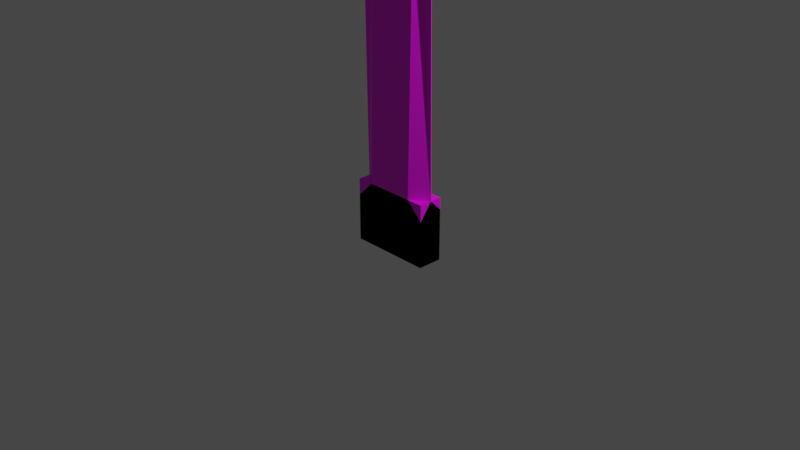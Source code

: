 # Source: Handle1.blend  (saved by Blender 3.6.11; exported with 4.5.12 LTS)
import bpy
from mathutils import Matrix  # noqa: F401  (used for matrix-valued properties, if any)

bpy.ops.wm.read_factory_settings(use_empty=True)
scene = bpy.context.scene
scene.name = 'Scene'

# ---- collections
col_collection = bpy.data.collections.new('Collection'); scene.collection.children.link(col_collection)

# ---- images (referenced by path relative to the original .blend; pixels are not part of the script)
import os
ASSET_DIR = os.environ.get("B2B_ASSET_DIR", "")  # directory of the original .blend (textures are referenced by path, not embedded)
HERE = os.path.dirname(os.path.abspath(__file__))  # packed textures are extracted next to this script under _unpacked/

def load_image(name, relpath, width, height, colorspace="sRGB"):
    """Load a texture the original file referenced (path relative to the .blend, or extracted next to this script)."""
    p = next((c for c in (os.path.join(HERE, relpath), os.path.join(ASSET_DIR, relpath)) if relpath and os.path.exists(c)), "")
    if p:
        img = bpy.data.images.load(p, check_existing=True)
        img.name = name
    else:  # same state as the original file: an image datablock whose file is absent (Cycles renders it pink)
        img = bpy.data.images.new(name, width, height)
        img.source = "FILE"
        img.filepath = "//" + (relpath or name)
    img.colorspace_settings.name = colorspace
    return img
img_silver_metallic_textured_background_jpg = load_image('silver-metallic-textured-background.jpg', 'silver-metallic-textured-background.jpg', 1024, 1024, 'sRGB')

# ---- materials (node trees are filled in below, after node groups)
mat_material = bpy.data.materials.new('Material')
mat_material.alpha_threshold = 0.0
mat_material.use_transparent_shadow = False
mat_material.roughness = 0.5
mat_material.line_color = (0.0, 0.0, 0.0, 1.0)

# ---- material node trees
mat_material.use_nodes = True; mat_material.node_tree.nodes.clear()
_N = mat_material.node_tree.nodes; _L = mat_material.node_tree.links
n0 = _N.new('ShaderNodeOutputMaterial'); n0.name = 'Material Output'; n0.location = (300, 300)
n1 = _N.new('ShaderNodeBsdfPrincipled'); n1.name = 'Principled BSDF'; n1.location = (10, 300)
n1.distribution = 'GGX'
n1.subsurface_method = 'RANDOM_WALK_SKIN'
n1.inputs[3].default_value = 1.45
n1.inputs[27].default_value = (0.0, 0.0, 0.0, 1.0)
n1.inputs[28].default_value = 1.0
n2 = _N.new('ShaderNodeTexImage'); n2.name = 'Image Texture'; n2.location = (-280, 280)
n2.image = img_silver_metallic_textured_background_jpg
_L.new(n1.outputs[0], n0.inputs[0])
_L.new(n2.outputs[0], n1.inputs[0])
n0.is_active_output = True

# ---- world
world_world = bpy.data.worlds.new('World'); scene.world = world_world
world_world.use_nodes = True; world_world.node_tree.nodes.clear()
_N = world_world.node_tree.nodes; _L = world_world.node_tree.links
n0 = _N.new('ShaderNodeOutputWorld'); n0.name = 'World Output'; n0.location = (300, 300)
n1 = _N.new('ShaderNodeBackground'); n1.name = 'Background'; n1.location = (10, 300)
n1.inputs[0].default_value = (0.05088, 0.05088, 0.05088, 1.0)
_L.new(n1.outputs[0], n0.inputs[0])
n0.is_active_output = True
world_world.color = (0.05088, 0.05088, 0.05088)
world_world.use_sun_shadow = False
world_world.sun_shadow_jitter_overblur = 0.0

# ---- cameras
cam_camera = bpy.data.cameras.new('Camera')
cam_camera.clip_end = 100.0
cam_camera.ortho_scale = 7.314

# ---- lights
light_light = bpy.data.lights.new('Light', 'POINT')
light_light.transmission_factor = 0.0
light_light.energy = 1000.0
light_light.shadow_soft_size = 0.1
light_light.shadow_maximum_resolution = 0.006
light_light.use_absolute_resolution = True

# ---- meshes
me_cube = bpy.data.meshes.new('Cube')
me_cube.from_pydata([(-0.004193, 0.1339, 0.3435), (-0.004193, -0.1339, 0.3435), (-0.004193, -0.06338, 4.519), (-0.004193, -0.02259, 4.519), (0.4462, 0.0, 0.3435), (-0.004193, 0.0, 0.3435), (0.4462, -0.04702, 3.92), (-0.004193, -0.04702, 4.519), (0.4462, 0.0, 0.3435), (-0.004193, 0.0, 0.3435), (0.4462, -0.04702, 3.92), (-0.004193, -0.04702, 4.519), (0.4462, 0.0, 0.3435), (-0.004193, 0.0, 0.3435), (0.4462, -0.04702, 3.92), (-0.004193, -0.04702, 4.519), (0.4462, 0.0, 0.3435), (0.4462, 0.0, 0.3435), (0.4462, 0.0, -0.3435), (0.4462, 0.0, -0.3435), (-0.004193, 0.0, -0.3435), (-0.004193, 0.0, 0.3435), (-0.004193, 0.0, -0.3435), (-0.004193, 0.0, 0.3435), (0.4462, -0.04702, 3.92), (-0.004193, -0.04702, 4.519), (0.3204, 0.1339, 0.3435), (0.4462, 0.00809, 0.3435), (0.4462, -0.04602, 3.92), (0.3204, -0.005223, 4.087), (0.4462, 0.0, 0.3435), (0.2649, -0.1339, 0.3435), (0.2649, -0.06338, 4.161), (0.4462, -0.04702, 3.92)], [(21, 25), (24, 25), (20, 22), (21, 23), (17, 24), (16, 19), (23, 16), (18, 17), (20, 18), (19, 22)], [(26, 0, 3, 29), (1, 31, 32, 2), (6, 28, 29, 3, 7), (30, 4, 6, 33), (5, 1, 2, 7), (4, 27, 28, 6), (0, 5, 7, 3), (32, 33, 6, 7, 2), (7, 6, 10, 11), (7, 5, 9, 11), (6, 4, 8, 10), (11, 10, 14, 15), (11, 9, 13, 15), (10, 8, 12, 14), (26, 29, 28, 27), (32, 31, 30, 33)])
_uv = me_cube.uv_layers.new(name='UVMap')
_uv.uv.foreach_set('vector', [0.2185, 1.0, 0.1667, 1.0, 0.1667, 0.0, 0.2185, 0.1033, 0.6827, -7.52e-08, 0.6825, 0.09464, 0.2765, 0.09508, 0.2386, 1.493e-08, 0.3183, 0.268, 0.3183, 0.2683, 0.2963, 0.2845, 0.2388, 0.2821, 0.2387, 0.2734, 0.2386, 0.2845, 0.2386, 0.2845, 0.2386, 0.2845, 0.2386, 0.2845, 0.6826, 0.2162, 0.6826, 0.2643, 0.2386, 0.2389, 0.2386, 0.2331, 0.6223, 0.2643, 0.6224, 0.2672, 0.3183, 0.2683, 0.3183, 0.268, 0.6826, 0.1681, 0.6826, 0.2162, 0.2386, 0.2331, 0.2386, 0.2243, 0.2862, 0.2643, 0.3183, 0.268, 0.3183, 0.268, 0.2387, 0.2734, 0.2386, 0.2675, 0.2386, 0.2845, 0.2386, 0.2845, 0.2386, 0.2845, 0.2386, 0.2845, 0.2386, 0.2845, 0.2386, 0.2845, 0.2386, 0.2845, 0.2386, 0.2845, 0.2386, 0.2845, 0.2386, 0.2845, 0.2386, 0.2845, 0.2386, 0.2845, 0.2386, 0.2845, 0.2386, 0.2845, 0.2386, 0.2845, 0.2386, 0.2845, 0.2386, 0.2845, 0.2386, 0.2845, 0.2386, 0.2845, 0.2386, 0.2845, 0.2386, 0.2845, 0.2386, 0.2845, 0.2386, 0.2845, 0.2386, 0.2845, 0.2185, 1.0, 0.2185, 0.1033, 0.2386, 0.143, 0.2386, 0.9989, 0.2765, 0.09508, 0.6825, 0.09464, 0.6823, 0.1681, 0.302, 0.1603])
me_cube.materials.append(mat_material)
me_cube.use_mirror_vertex_groups = False
me_cube.update()
me_cube_001 = bpy.data.meshes.new('Cube.001')
me_cube_001.from_pydata([(0.4462, -0.1339, -0.3435), (0.4462, 0.1339, -0.3435), (0.4462, 0.1339, -0.3435), (0.4462, 0.1339, 0.3435), (0.4462, -0.1339, -0.3435), (0.4462, -0.1339, 0.3435), (-0.004193, -0.1339, -0.3435), (-0.004193, 0.1339, 0.3435), (-0.004193, 0.1339, -0.3435), (-0.004193, -0.1339, 0.3435), (-0.004193, -0.1339, -0.3435), (-0.004193, 0.1339, 0.3435), (-0.004193, 0.1339, -0.3435), (-0.004193, -0.1339, 0.3435), (0.4462, 0.0, 0.3435), (0.4462, 0.0, 0.3435), (0.4462, 0.0, -0.3435), (0.4462, 0.0, -0.3435), (-0.004193, 0.0, -0.3435), (-0.004193, 0.0, 0.3435), (-0.004193, 0.0, -0.3435), (-0.004193, 0.0, 0.3435), (0.4462, 0.0, 0.3435), (0.4462, 0.0, 0.3435), (0.4462, 0.0, -0.3435), (0.4462, 0.0, -0.3435), (-0.004193, 0.0, -0.3435), (-0.004193, 0.0, 0.3435), (-0.004193, 0.0, -0.3435), (-0.004193, 0.0, 0.3435), (0.4462, 0.0, 0.3435), (0.4462, 0.0, 0.3435), (0.4462, 0.0, -0.3435), (0.4462, 0.0, -0.3435), (-0.004193, 0.0, -0.3435), (-0.004193, 0.0, 0.3435), (-0.004193, 0.0, -0.3435), (-0.004193, 0.0, 0.3435), (0.3204, 0.1339, 0.3435), (0.4462, 0.00809, 0.3435), (0.4462, 0.1339, 0.2177), (0.4462, 0.0, 0.3435), (0.2649, -0.1339, 0.3435), (0.4462, -0.1339, 0.1622)], [], [(10, 13, 5, 4), (20, 17, 2, 12), (2, 3, 11, 12), (18, 8, 1, 16), (14, 21, 11, 3), (17, 14, 3, 2), (16, 1, 40, 39, 15), (7, 8, 12, 11), (6, 9, 13, 10), (19, 7, 11, 21), (18, 6, 10, 20), (8, 18, 20, 12), (9, 19, 21, 13), (4, 5, 14, 17), (5, 13, 21, 14), (6, 0, 43, 42, 9), (6, 18, 16, 0), (10, 4, 17, 20), (16, 18, 26, 24), (17, 14, 22, 25), (20, 18, 26, 28), (20, 17, 25, 28), (14, 21, 29, 22), (21, 19, 27, 29), (15, 16, 24, 23), (24, 26, 34, 32), (25, 22, 30, 33), (28, 26, 34, 36), (28, 25, 33, 36), (22, 29, 37, 30), (29, 27, 35, 37), (23, 24, 32, 31), (38, 39, 40), (1, 8, 7, 38, 40), (41, 42, 43), (0, 16, 15, 41, 43)])
_uv = me_cube_001.uv_layers.new(name='UVMap')
_uv.uv.foreach_set('vector', [0.0, 0.4284, 0.0, 0.1256, 0.2651, 0.1256, 0.2651, 0.4284, 0.6857, 0.5771, 0.6857, 0.4284, 0.791, 0.4284, 0.791, 0.5771, 0.2651, 0.4284, 0.2651, 0.1256, 0.5303, 0.1256, 0.5303, 0.4284, 0.6857, 0.5771, 0.791, 0.5771, 0.791, 0.7257, 0.6857, 0.7257, 0.6857, 0.8744, 0.6857, 0.7257, 0.791, 0.7257, 0.791, 0.8744, 0.344, 0.7312, 0.344, 0.4284, 0.4228, 0.4284, 0.4228, 0.7312, 0.5016, 0.7312, 0.4228, 0.7312, 0.4228, 0.4839, 0.4968, 0.4284, 0.5016, 0.4284, 0.4228, 0.4284, 0.4228, 0.4284, 0.4228, 0.4284, 0.4228, 0.4284, 0.4228, 0.4284, 0.4228, 0.4284, 0.4228, 0.4284, 0.4228, 0.4284, 0.4228, 0.4284, 0.4228, 0.4284, 0.4228, 0.4284, 0.4228, 0.4284, 0.4228, 0.4284, 0.4228, 0.4284, 0.4228, 0.4284, 0.4228, 0.4284, 0.4228, 0.4284, 0.4228, 0.4284, 0.4228, 0.4284, 0.4228, 0.4284, 0.4228, 0.4284, 0.4228, 0.4284, 0.4228, 0.4284, 0.4228, 0.4284, 0.2651, 0.7312, 0.2651, 0.4284, 0.344, 0.4284, 0.344, 0.7312, 0.5804, 0.8744, 0.5804, 0.7257, 0.6857, 0.7257, 0.6857, 0.8744, 0.7954, 0.4284, 0.5303, 0.4284, 0.5303, 0.2055, 0.637, 0.1256, 0.7954, 0.1256, 0.5804, 0.5771, 0.6857, 0.5771, 0.6857, 0.7257, 0.5804, 0.7257, 0.5804, 0.5771, 0.5804, 0.4284, 0.6857, 0.4284, 0.6857, 0.5771, 0.4228, 0.4284, 0.4228, 0.4284, 0.4228, 0.4284, 0.4228, 0.4284, 0.4228, 0.4284, 0.4228, 0.4284, 0.4228, 0.4284, 0.4228, 0.4284, 0.4228, 0.4284, 0.4228, 0.4284, 0.4228, 0.4284, 0.4228, 0.4284, 0.4228, 0.4284, 0.4228, 0.4284, 0.4228, 0.4284, 0.4228, 0.4284, 0.4228, 0.4284, 0.4228, 0.4284, 0.4228, 0.4284, 0.4228, 0.4284, 0.4228, 0.4284, 0.4228, 0.4284, 0.4228, 0.4284, 0.4228, 0.4284, 0.4228, 0.4284, 0.4228, 0.4284, 0.4228, 0.4284, 0.4228, 0.4284, 0.4228, 0.4284, 0.4228, 0.4284, 0.4228, 0.4284, 0.4228, 0.4284, 0.4228, 0.4284, 0.4228, 0.4284, 0.4228, 0.4284, 0.4228, 0.4284, 0.4228, 0.4284, 0.4228, 0.4284, 0.4228, 0.4284, 0.4228, 0.4284, 0.4228, 0.4284, 0.4228, 0.4284, 0.4228, 0.4284, 0.4228, 0.4284, 0.4228, 0.4284, 0.4228, 0.4284, 0.4228, 0.4284, 0.4228, 0.4284, 0.4228, 0.4284, 0.4228, 0.4284, 0.4228, 0.4284, 0.4228, 0.4284, 0.4228, 0.4284, 0.4228, 0.4284, 0.4228, 0.4284, 0.4228, 0.4284, 0.791, 0.4839, 0.865, 0.4284, 0.865, 0.4839, 0.2651, 0.7312, 0.0, 0.7312, 0.0, 0.4284, 0.1911, 0.4284, 0.2651, 0.4839, 0.5303, 0.1256, 0.637, 0.1256, 0.5303, 0.2055, 0.5804, 0.7312, 0.5016, 0.7312, 0.5016, 0.4284, 0.5016, 0.4284, 0.5804, 0.5083])
me_cube_001.materials.append(mat_material)
me_cube_001.use_mirror_vertex_groups = False
me_cube_001.update()

# ---- objects
ob_cube = bpy.data.objects.new('Cube', me_cube)
ob_light = bpy.data.objects.new('Light', light_light)
ob_camera = bpy.data.objects.new('Camera', cam_camera)
ob_cube_001 = bpy.data.objects.new('Cube.001', me_cube_001)

# ---- transforms, parenting, visibility, modifiers, constraints
ob_cube.location = (0.0, 0.0, 0.0)
ob_cube.lock_rotations_4d = False
ob_cube.empty_display_type = 'ARROWS'
ob_cube.lineart.crease_threshold = 0.0
_m = ob_cube.modifiers.new('Mirror', 'MIRROR')
ob_light.location = (4.076, 1.005, 5.904)
ob_light.rotation_euler = (0.6503, 0.05522, 1.866)
ob_light.lock_rotations_4d = False
ob_light.empty_display_type = 'ARROWS'
ob_light.color = (0.0, 0.0, 0.0, 0.0)
ob_light.lineart.crease_threshold = 0.0
ob_camera.location = (7.359, -6.926, 4.958)
ob_camera.rotation_euler = (1.109, 0.0, 0.8149)
ob_camera.lock_rotations_4d = False
ob_camera.empty_display_type = 'ARROWS'
ob_camera.color = (0.0, 0.0, 0.0, 0.0)
ob_camera.display_type = 'WIRE'
ob_camera.lineart.crease_threshold = 0.0
ob_cube_001.location = (0.0, 0.0, 0.0)
ob_cube_001.lock_rotations_4d = False
ob_cube_001.empty_display_type = 'ARROWS'
ob_cube_001.lineart.crease_threshold = 0.0
_m = ob_cube_001.modifiers.new('Mirror', 'MIRROR')

# ---- collection membership
col_collection.objects.link(ob_cube)
col_collection.objects.link(ob_light)
col_collection.objects.link(ob_camera)
col_collection.objects.link(ob_cube_001)

# ---- scene / render settings (as saved in the file)
scene.camera = ob_camera
scene.frame_start = 1; scene.frame_end = 250; scene.frame_set(1)
scene.render.engine = 'BLENDER_EEVEE_NEXT'
scene.cycles.sampling_pattern = 'TABULATED_SOBOL'
scene.view_settings.view_transform = 'Filmic'
bpy.context.view_layer.update()
